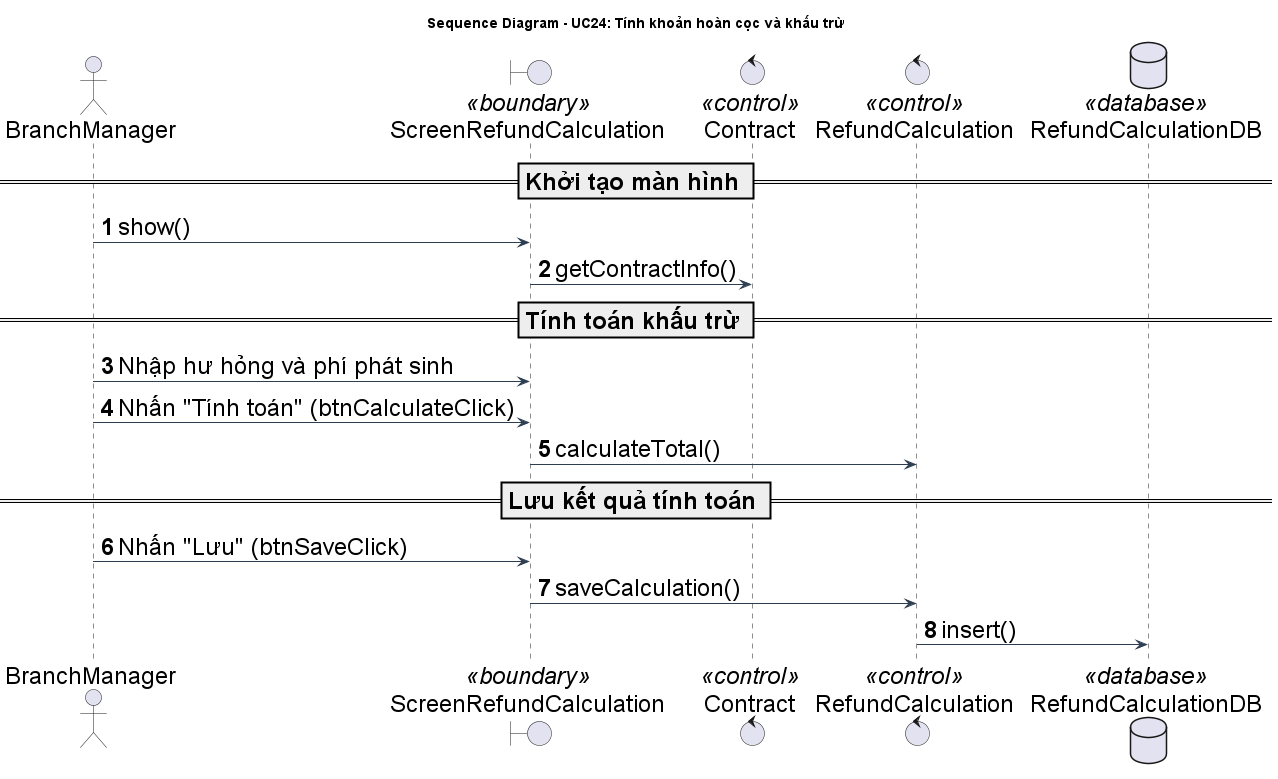

The diagram above was rendered by PlantUML. Its source (embedded in the PNG):
@startuml TinhHoanCocKhauTru_SequenceDiagram
title Sequence Diagram - UC24: Tính khoản hoàn cọc và khấu trừ

skinparam {
    BackgroundColor White
    ArrowColor #2D3E50
    DefaultFontName "Arial"
    DefaultFontSize 24
    ParticipantPadding 20
}

actor "BranchManager" as QuanLy
boundary "ScreenRefundCalculation" as Screen <<boundary>>
control "Contract" as Contract <<control>>
control "RefundCalculation" as Calc <<control>>
database "RefundCalculationDB" as DB <<database>>

autonumber

== Khởi tạo màn hình ==
QuanLy -> Screen: show()
Screen -> Contract: getContractInfo()

== Tính toán khấu trừ ==
QuanLy -> Screen: Nhập hư hỏng và phí phát sinh
QuanLy -> Screen: Nhấn "Tính toán" (btnCalculateClick)
Screen -> Calc: calculateTotal()

== Lưu kết quả tính toán ==
QuanLy -> Screen: Nhấn "Lưu" (btnSaveClick)
Screen -> Calc: saveCalculation()
Calc -> DB: insert()

@enduml